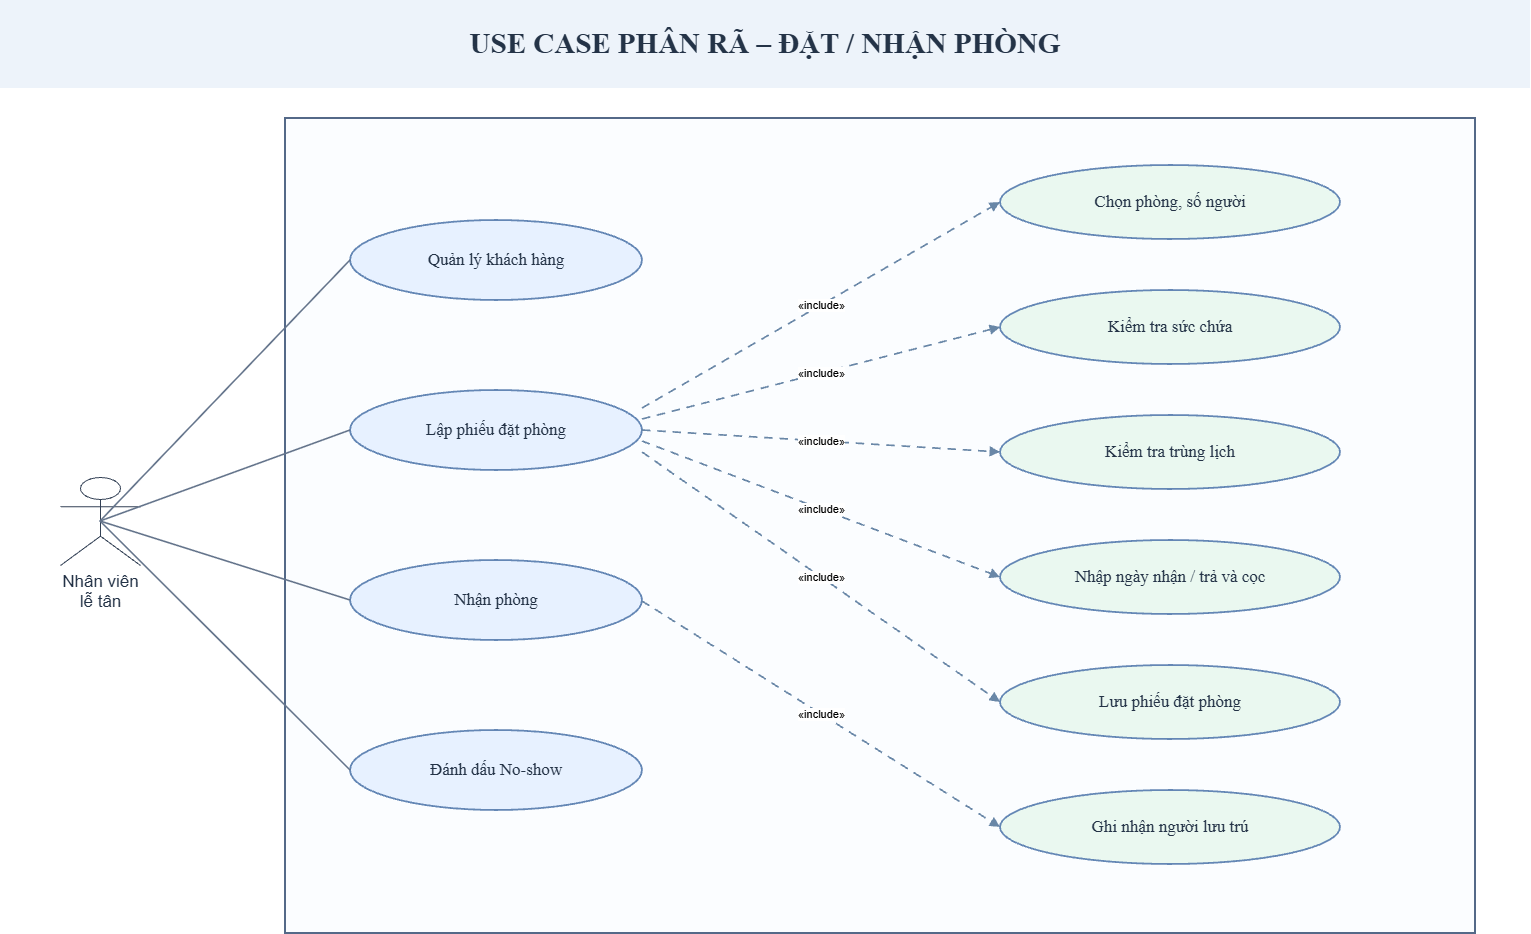

The diagram above was exported from draw.io. Its source (the exported page's mxGraphModel, read from the mxfile embedded in the PNG):
<mxGraphModel dx="1776" dy="967" grid="1" gridSize="10" guides="1" tooltips="1" connect="1" arrows="1" fold="1" page="1" pageScale="1" pageWidth="1530" pageHeight="1040" math="0" shadow="0">
  <root>
    <mxCell id="0" />
    <mxCell id="1" parent="0" />
    <mxCell id="v1" parent="1" style="rounded=0;html=1;whiteSpace=wrap;fillColor=#edf3fa;strokeColor=none;strokeWidth=0;fontFamily=DejaVu Sans;fontSize=18;fontColor=#243347;align=center;verticalAlign=middle;" value="" vertex="1">
      <mxGeometry height="88" width="1530" as="geometry" />
    </mxCell>
    <mxCell id="v2" parent="1" style="rounded=0;html=1;whiteSpace=wrap;fillColor=#edf3fa;strokeColor=none;strokeWidth=0;fontFamily=DejaVu Sans;fontSize=29;fontColor=#243347;align=center;verticalAlign=middle;fontStyle=1;" value="USE CASE PHÂN RÃ – ĐẶT / NHẬN PHÒNG" vertex="1">
      <mxGeometry height="51" width="1462" x="34" y="18" as="geometry" />
    </mxCell>
    <mxCell id="v3" parent="1" style="rounded=0;html=1;whiteSpace=wrap;fillColor=#fbfdff;strokeColor=#546988;strokeWidth=2.0;fontFamily=DejaVu Sans;fontSize=23;fontColor=#243347;align=center;verticalAlign=middle;fontStyle=1;" value="" vertex="1">
      <mxGeometry height="815" width="1190" x="285" y="118" as="geometry" />
    </mxCell>
    <mxCell id="v4" parent="1" style="shape=umlActor;verticalLabelPosition=bottom;verticalAlign=top;html=1;strokeColor=#334155;fontSize=17;fontColor=#243347;" value="Nhân viên&lt;br&gt;lễ tân" vertex="1">
      <mxGeometry height="88" width="80" x="60" y="477" as="geometry" />
    </mxCell>
    <mxCell id="v5" parent="1" style="ellipse;html=1;whiteSpace=wrap;fillColor=#e7f1ff;strokeColor=#6487b5;strokeWidth=1.8;fontFamily=DejaVu Sans;fontSize=17;fontColor=#243347;align=center;verticalAlign=middle;" value="Quản lý khách hàng" vertex="1">
      <mxGeometry height="80" width="292" x="350" y="220" as="geometry" />
    </mxCell>
    <mxCell id="v6" parent="1" style="ellipse;html=1;whiteSpace=wrap;fillColor=#e7f1ff;strokeColor=#6487b5;strokeWidth=1.8;fontFamily=DejaVu Sans;fontSize=17;fontColor=#243347;align=center;verticalAlign=middle;" value="Lập phiếu đặt phòng" vertex="1">
      <mxGeometry height="80" width="292" x="350" y="390" as="geometry" />
    </mxCell>
    <mxCell id="v7" parent="1" style="ellipse;html=1;whiteSpace=wrap;fillColor=#e7f1ff;strokeColor=#6487b5;strokeWidth=1.8;fontFamily=DejaVu Sans;fontSize=17;fontColor=#243347;align=center;verticalAlign=middle;" value="Nhận phòng" vertex="1">
      <mxGeometry height="80" width="292" x="350" y="560" as="geometry" />
    </mxCell>
    <mxCell id="v8" parent="1" style="ellipse;html=1;whiteSpace=wrap;fillColor=#e7f1ff;strokeColor=#6487b5;strokeWidth=1.8;fontFamily=DejaVu Sans;fontSize=17;fontColor=#243347;align=center;verticalAlign=middle;" value="Đánh dấu No-show" vertex="1">
      <mxGeometry height="80" width="292" x="350" y="730" as="geometry" />
    </mxCell>
    <mxCell id="v9" parent="1" style="ellipse;html=1;whiteSpace=wrap;fillColor=#eaf8f0;strokeColor=#6487b5;strokeWidth=1.8;fontFamily=DejaVu Sans;fontSize=17;fontColor=#243347;align=center;verticalAlign=middle;" value="Chọn phòng, số người" vertex="1">
      <mxGeometry height="74" width="340" x="1000" y="165" as="geometry" />
    </mxCell>
    <mxCell id="v10" parent="1" style="ellipse;html=1;whiteSpace=wrap;fillColor=#eaf8f0;strokeColor=#6487b5;strokeWidth=1.8;fontFamily=DejaVu Sans;fontSize=17;fontColor=#243347;align=center;verticalAlign=middle;" value="Kiểm tra sức chứa" vertex="1">
      <mxGeometry height="74" width="340" x="1000" y="290" as="geometry" />
    </mxCell>
    <mxCell id="v11" parent="1" style="ellipse;html=1;whiteSpace=wrap;fillColor=#eaf8f0;strokeColor=#6487b5;strokeWidth=1.8;fontFamily=DejaVu Sans;fontSize=17;fontColor=#243347;align=center;verticalAlign=middle;" value="Kiểm tra trùng lịch" vertex="1">
      <mxGeometry height="74" width="340" x="1000" y="415" as="geometry" />
    </mxCell>
    <mxCell id="v12" parent="1" style="ellipse;html=1;whiteSpace=wrap;fillColor=#eaf8f0;strokeColor=#6487b5;strokeWidth=1.8;fontFamily=DejaVu Sans;fontSize=17;fontColor=#243347;align=center;verticalAlign=middle;" value="Nhập ngày nhận / trả và cọc" vertex="1">
      <mxGeometry height="74" width="340" x="1000" y="540" as="geometry" />
    </mxCell>
    <mxCell id="v13" parent="1" style="ellipse;html=1;whiteSpace=wrap;fillColor=#eaf8f0;strokeColor=#6487b5;strokeWidth=1.8;fontFamily=DejaVu Sans;fontSize=17;fontColor=#243347;align=center;verticalAlign=middle;" value="Lưu phiếu đặt phòng" vertex="1">
      <mxGeometry height="74" width="340" x="1000" y="665" as="geometry" />
    </mxCell>
    <mxCell id="v14" parent="1" style="ellipse;html=1;whiteSpace=wrap;fillColor=#eaf8f0;strokeColor=#6487b5;strokeWidth=1.8;fontFamily=DejaVu Sans;fontSize=17;fontColor=#243347;align=center;verticalAlign=middle;" value="Ghi nhận người lưu trú" vertex="1">
      <mxGeometry height="74" width="340" x="1000" y="790" as="geometry" />
    </mxCell>
    <mxCell id="e15" edge="1" parent="1" source="v4" style="edgeStyle=none;rounded=0;html=1;strokeWidth=1.65;strokeColor=#64748b;endArrow=none;endFill=1;curved=0;exitX=0.5;exitY=0.5;exitDx=0;exitDy=0;exitPerimeter=0;" value="">
      <mxGeometry relative="1" as="geometry">
        <mxPoint x="162" y="478" as="sourcePoint" />
        <mxPoint x="350" y="260" as="targetPoint" />
      </mxGeometry>
    </mxCell>
    <mxCell id="e16" edge="1" parent="1" source="v4" style="edgeStyle=none;rounded=0;html=1;strokeWidth=1.65;strokeColor=#64748b;endArrow=none;endFill=1;curved=0;exitX=0.5;exitY=0.5;exitDx=0;exitDy=0;exitPerimeter=0;" value="">
      <mxGeometry relative="1" as="geometry">
        <mxPoint x="162" y="478" as="sourcePoint" />
        <mxPoint x="350" y="430" as="targetPoint" />
      </mxGeometry>
    </mxCell>
    <mxCell id="e17" edge="1" parent="1" source="v4" style="edgeStyle=none;rounded=0;html=1;strokeWidth=1.65;strokeColor=#64748b;endArrow=none;endFill=1;curved=0;exitX=0.5;exitY=0.5;exitDx=0;exitDy=0;exitPerimeter=0;" value="">
      <mxGeometry relative="1" as="geometry">
        <mxPoint x="162" y="478" as="sourcePoint" />
        <mxPoint x="350" y="600" as="targetPoint" />
      </mxGeometry>
    </mxCell>
    <mxCell id="e18" edge="1" parent="1" source="v4" style="edgeStyle=none;rounded=0;html=1;strokeWidth=1.65;strokeColor=#64748b;endArrow=none;endFill=1;curved=0;exitX=0.5;exitY=0.5;exitDx=0;exitDy=0;exitPerimeter=0;" value="">
      <mxGeometry relative="1" as="geometry">
        <mxPoint x="162" y="478" as="sourcePoint" />
        <mxPoint x="350" y="770" as="targetPoint" />
      </mxGeometry>
    </mxCell>
    <mxCell id="e19" edge="1" parent="1" style="edgeStyle=none;rounded=0;html=1;strokeWidth=1.7;strokeColor=#6987a7;endArrow=block;endFill=1;dashed=1;dashPattern=5 4;curved=0;" value="«include»">
      <mxGeometry relative="1" as="geometry">
        <mxPoint x="642" y="408" as="sourcePoint" />
        <mxPoint x="1000" y="202" as="targetPoint" />
      </mxGeometry>
    </mxCell>
    <mxCell id="e20" edge="1" parent="1" style="edgeStyle=none;rounded=0;html=1;strokeWidth=1.7;strokeColor=#6987a7;endArrow=block;endFill=1;dashed=1;dashPattern=5 4;curved=0;" value="«include»">
      <mxGeometry relative="1" as="geometry">
        <mxPoint x="642" y="419" as="sourcePoint" />
        <mxPoint x="1000" y="327" as="targetPoint" />
      </mxGeometry>
    </mxCell>
    <mxCell id="e21" edge="1" parent="1" style="edgeStyle=none;rounded=0;html=1;strokeWidth=1.7;strokeColor=#6987a7;endArrow=block;endFill=1;dashed=1;dashPattern=5 4;curved=0;" value="«include»">
      <mxGeometry relative="1" as="geometry">
        <mxPoint x="642" y="430" as="sourcePoint" />
        <mxPoint x="1000" y="452" as="targetPoint" />
      </mxGeometry>
    </mxCell>
    <mxCell id="e22" edge="1" parent="1" style="edgeStyle=none;rounded=0;html=1;strokeWidth=1.7;strokeColor=#6987a7;endArrow=block;endFill=1;dashed=1;dashPattern=5 4;curved=0;" value="«include»">
      <mxGeometry relative="1" as="geometry">
        <mxPoint x="642" y="441" as="sourcePoint" />
        <mxPoint x="1000" y="577" as="targetPoint" />
      </mxGeometry>
    </mxCell>
    <mxCell id="e23" edge="1" parent="1" style="edgeStyle=none;rounded=0;html=1;strokeWidth=1.7;strokeColor=#6987a7;endArrow=block;endFill=1;dashed=1;dashPattern=5 4;curved=0;" value="«include»">
      <mxGeometry relative="1" as="geometry">
        <mxPoint x="642" y="452" as="sourcePoint" />
        <mxPoint x="1000" y="702" as="targetPoint" />
      </mxGeometry>
    </mxCell>
    <mxCell id="e24" edge="1" parent="1" style="edgeStyle=none;rounded=0;html=1;strokeWidth=1.7;strokeColor=#6987a7;endArrow=block;endFill=1;dashed=1;dashPattern=5 4;curved=0;" value="«include»">
      <mxGeometry relative="1" as="geometry">
        <mxPoint x="642" y="601" as="sourcePoint" />
        <mxPoint x="1000" y="827" as="targetPoint" />
      </mxGeometry>
    </mxCell>
  </root>
</mxGraphModel>